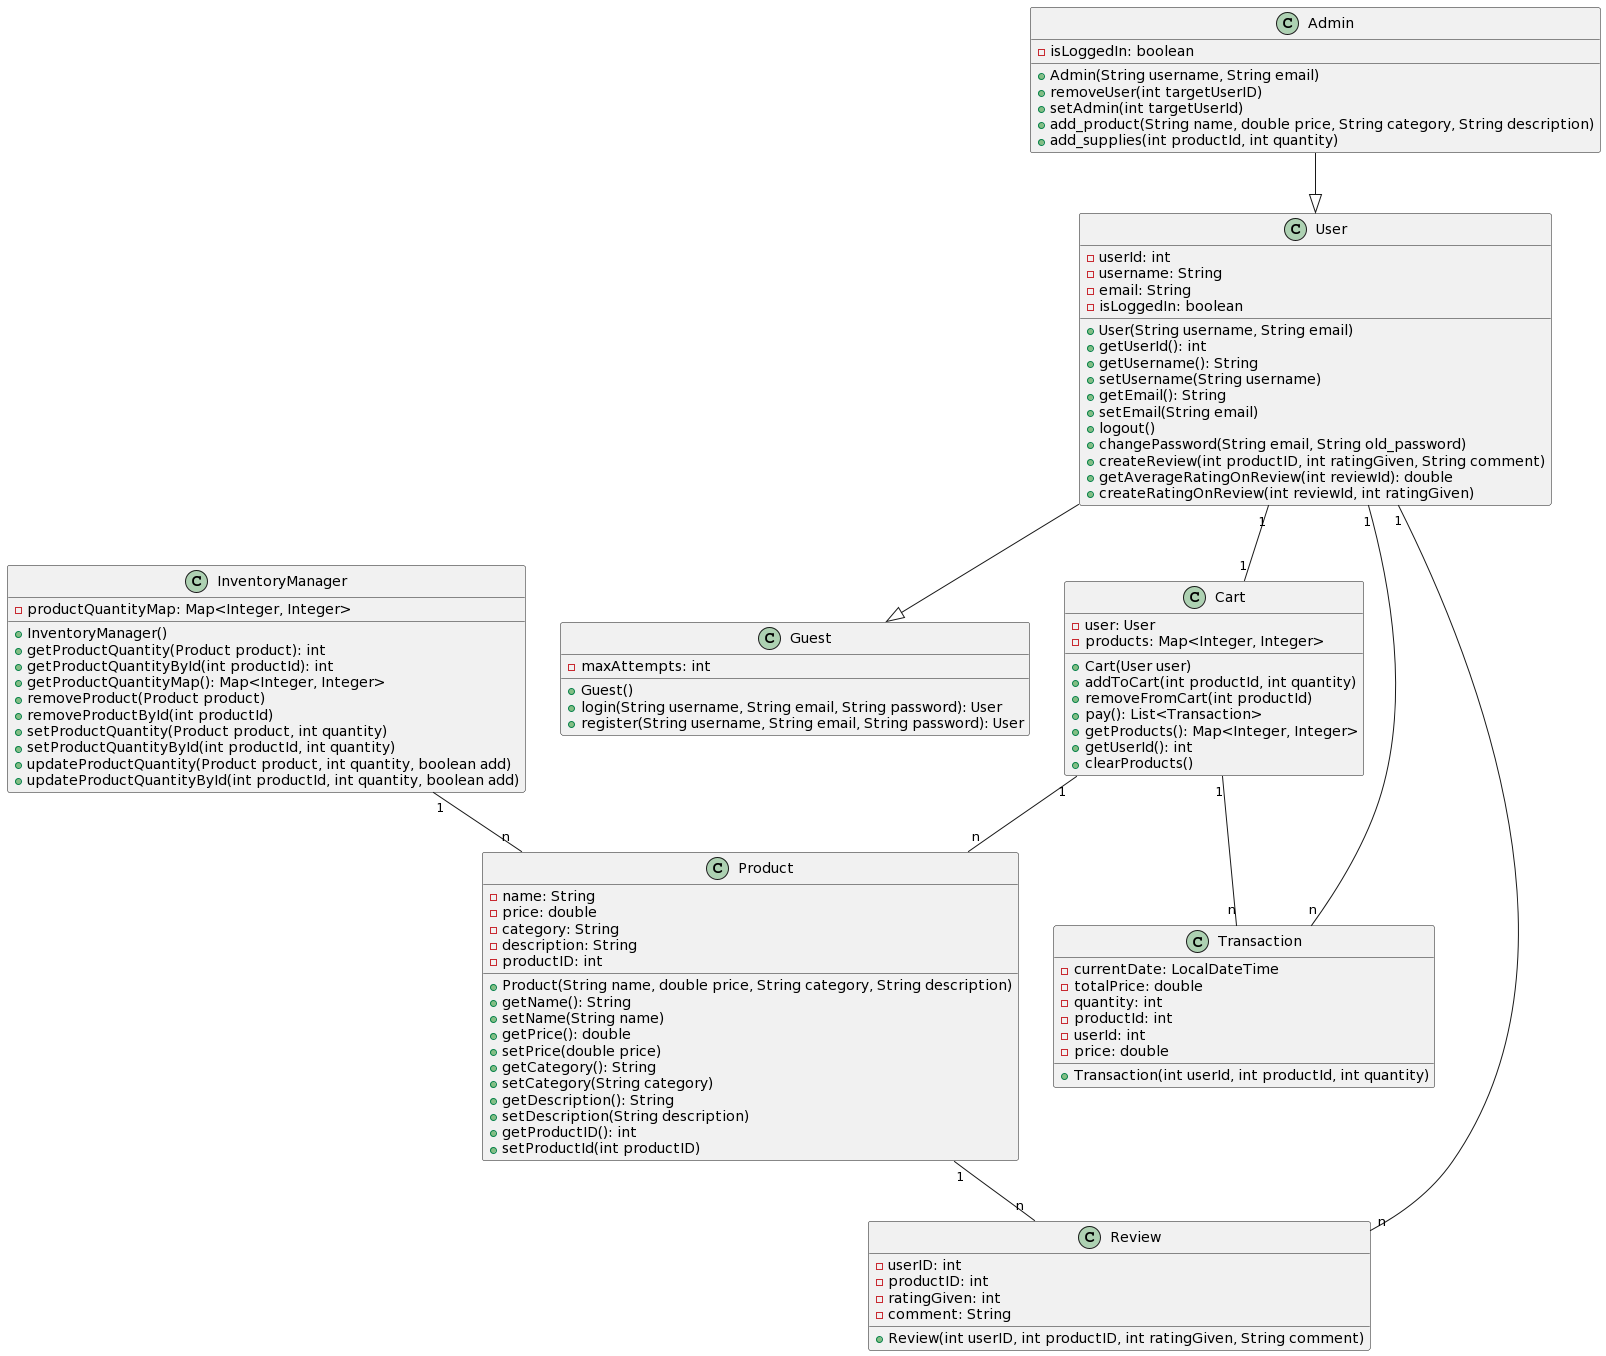

The diagram above was rendered by PlantUML. Its source (embedded in the PNG):
@startuml
!define ADMIN_USER
!define GUEST_USER

class Guest {
  -maxAttempts: int
  +Guest()
  +login(String username, String email, String password): User
  +register(String username, String email, String password): User
}

class User {
  -userId: int
  -username: String
  -email: String
  -isLoggedIn: boolean
  +User(String username, String email)
  +getUserId(): int
  +getUsername(): String
  +setUsername(String username)
  +getEmail(): String
  +setEmail(String email)
  +logout()
  +changePassword(String email, String old_password)
  +createReview(int productID, int ratingGiven, String comment)
  +getAverageRatingOnReview(int reviewId): double
  +createRatingOnReview(int reviewId, int ratingGiven)
}

class Admin {
  -isLoggedIn: boolean
  +Admin(String username, String email)
  +removeUser(int targetUserID)
  +setAdmin(int targetUserId)
  +add_product(String name, double price, String category, String description)
  +add_supplies(int productId, int quantity)
}

class Cart {
  -user: User
  -products: Map<Integer, Integer>
  +Cart(User user)
  +addToCart(int productId, int quantity)
  +removeFromCart(int productId)
  +pay(): List<Transaction>
  +getProducts(): Map<Integer, Integer>
  +getUserId(): int
  +clearProducts()
}

class InventoryManager {
  -productQuantityMap: Map<Integer, Integer>
  +InventoryManager()
  +getProductQuantity(Product product): int
  +getProductQuantityById(int productId): int
  +getProductQuantityMap(): Map<Integer, Integer>
  +removeProduct(Product product)
  +removeProductById(int productId)
  +setProductQuantity(Product product, int quantity)
  +setProductQuantityById(int productId, int quantity)
  +updateProductQuantity(Product product, int quantity, boolean add)
  +updateProductQuantityById(int productId, int quantity, boolean add)
}

class Product {
  -name: String
  -price: double
  -category: String
  -description: String
  -productID: int
  +Product(String name, double price, String category, String description)
  +getName(): String
  +setName(String name)
  +getPrice(): double
  +setPrice(double price)
  +getCategory(): String
  +setCategory(String category)
  +getDescription(): String
  +setDescription(String description)
  +getProductID(): int
  +setProductId(int productID)
}

class Review {
  -userID: int
  -productID: int
  -ratingGiven: int
  -comment: String
  +Review(int userID, int productID, int ratingGiven, String comment)
}

class Transaction {
  -currentDate: LocalDateTime
  -totalPrice: double
  -quantity: int
  -productId: int
  -userId: int
  -price: double
  +Transaction(int userId, int productId, int quantity)
}

Admin --|> User
User --|> Guest

Cart "1" -- "n" Transaction
User "1" -- "1" Cart
Cart "1" -- "n" Product
User "1" -- "n" Review
User "1" -- "n" Transaction
Product "1" -- "n" Review
InventoryManager "1" -- "n" Product
@enduml